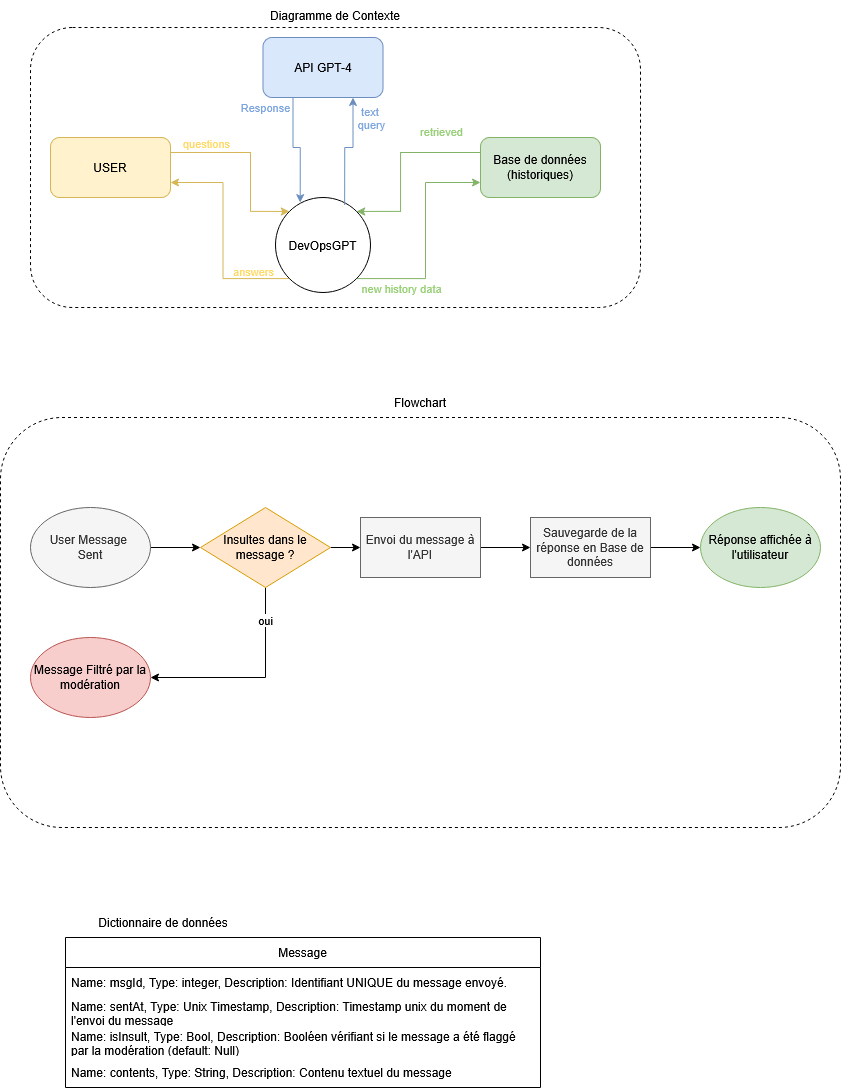

The diagram above was exported from draw.io. Its source (the exported page's mxGraphModel, read from the mxfile embedded in the PNG):
<mxGraphModel dx="1350" dy="823" grid="1" gridSize="10" guides="1" tooltips="1" connect="1" arrows="1" fold="1" page="1" pageScale="1" pageWidth="850" pageHeight="1100" math="0" shadow="0">
  <root>
    <mxCell id="0" />
    <mxCell id="1" parent="0" />
    <mxCell id="GMTloap_v0YqI0rfFjo8-1" parent="1" style="rounded=1;whiteSpace=wrap;html=1;dashed=1;" value="" vertex="1">
      <mxGeometry height="280" width="610" x="180" y="150" as="geometry" />
    </mxCell>
    <mxCell id="GMTloap_v0YqI0rfFjo8-2" parent="1" style="text;html=1;whiteSpace=wrap;strokeColor=none;fillColor=none;align=center;verticalAlign=middle;rounded=0;" value="Flowchart" vertex="1">
      <mxGeometry height="30" width="260" x="440" y="510" as="geometry" />
    </mxCell>
    <mxCell id="GMTloap_v0YqI0rfFjo8-35" edge="1" parent="1" source="GMTloap_v0YqI0rfFjo8-3" style="edgeStyle=orthogonalEdgeStyle;rounded=0;orthogonalLoop=1;jettySize=auto;html=1;exitX=1;exitY=0.25;exitDx=0;exitDy=0;entryX=0;entryY=0;entryDx=0;entryDy=0;fillColor=#fff2cc;strokeColor=#d6b656;" target="GMTloap_v0YqI0rfFjo8-34">
      <mxGeometry relative="1" as="geometry">
        <Array as="points">
          <mxPoint x="400" y="275" />
          <mxPoint x="400" y="334" />
        </Array>
      </mxGeometry>
    </mxCell>
    <mxCell id="GMTloap_v0YqI0rfFjo8-42" connectable="0" parent="GMTloap_v0YqI0rfFjo8-35" style="edgeLabel;html=1;align=center;verticalAlign=middle;resizable=0;points=[];" value="&lt;span style=&quot;color: rgb(255, 217, 102);&quot;&gt;questions&lt;/span&gt;" vertex="1">
      <mxGeometry relative="1" x="-0.7375" y="1" as="geometry">
        <mxPoint x="12" y="-9" as="offset" />
      </mxGeometry>
    </mxCell>
    <mxCell id="GMTloap_v0YqI0rfFjo8-3" parent="1" style="rounded=1;whiteSpace=wrap;html=1;fillColor=#fff2cc;strokeColor=#d6b656;" value="USER" vertex="1">
      <mxGeometry height="60" width="120" x="200" y="260" as="geometry" />
    </mxCell>
    <mxCell id="GMTloap_v0YqI0rfFjo8-4" parent="1" style="rounded=1;whiteSpace=wrap;html=1;fillColor=#dae8fc;strokeColor=#6c8ebf;" value="API GPT-4" vertex="1">
      <mxGeometry height="60" width="120" x="412.5" y="160" as="geometry" />
    </mxCell>
    <mxCell id="GMTloap_v0YqI0rfFjo8-37" edge="1" parent="1" source="GMTloap_v0YqI0rfFjo8-5" style="edgeStyle=orthogonalEdgeStyle;rounded=0;orthogonalLoop=1;jettySize=auto;html=1;exitX=0;exitY=0.25;exitDx=0;exitDy=0;entryX=1;entryY=0;entryDx=0;entryDy=0;fillColor=#d5e8d4;strokeColor=#82b366;" target="GMTloap_v0YqI0rfFjo8-34">
      <mxGeometry relative="1" as="geometry">
        <Array as="points">
          <mxPoint x="550" y="275" />
          <mxPoint x="550" y="334" />
        </Array>
      </mxGeometry>
    </mxCell>
    <mxCell id="GMTloap_v0YqI0rfFjo8-45" connectable="0" parent="GMTloap_v0YqI0rfFjo8-37" style="edgeLabel;html=1;align=center;verticalAlign=middle;resizable=0;points=[];" value="&lt;div&gt;&lt;span style=&quot;color: rgb(151, 208, 119);&quot;&gt;retrieved&lt;/span&gt;&lt;/div&gt;&lt;div&gt;&lt;span style=&quot;color: rgba(0, 0, 0, 0);&quot;&gt;history data&lt;/span&gt;&lt;/div&gt;" vertex="1">
      <mxGeometry relative="1" x="-0.3144" y="2" as="geometry">
        <mxPoint x="23" y="-17" as="offset" />
      </mxGeometry>
    </mxCell>
    <mxCell id="GMTloap_v0YqI0rfFjo8-5" parent="1" style="rounded=1;whiteSpace=wrap;html=1;fillColor=#d5e8d4;strokeColor=#82b366;" value="Base de données (historiques)" vertex="1">
      <mxGeometry height="60" width="120" x="630" y="260" as="geometry" />
    </mxCell>
    <mxCell id="GMTloap_v0YqI0rfFjo8-19" parent="1" style="rounded=1;whiteSpace=wrap;html=1;dashed=1;" value="" vertex="1">
      <mxGeometry height="410" width="840" x="150" y="540" as="geometry" />
    </mxCell>
    <mxCell id="GMTloap_v0YqI0rfFjo8-20" parent="1" style="text;html=1;whiteSpace=wrap;strokeColor=none;fillColor=none;align=center;verticalAlign=middle;rounded=0;" value="Diagramme de Contexte" vertex="1">
      <mxGeometry height="30" width="260" x="355" y="123" as="geometry" />
    </mxCell>
    <mxCell id="GMTloap_v0YqI0rfFjo8-23" edge="1" parent="1" source="GMTloap_v0YqI0rfFjo8-21" style="edgeStyle=orthogonalEdgeStyle;rounded=0;orthogonalLoop=1;jettySize=auto;html=1;" target="GMTloap_v0YqI0rfFjo8-22">
      <mxGeometry relative="1" as="geometry" />
    </mxCell>
    <mxCell id="GMTloap_v0YqI0rfFjo8-21" parent="1" style="ellipse;whiteSpace=wrap;html=1;fillColor=#f5f5f5;strokeColor=#666666;fontColor=#333333;" value="&lt;div&gt;User Message&amp;nbsp;&lt;/div&gt;&lt;div&gt;Sent&lt;/div&gt;" vertex="1">
      <mxGeometry height="80" width="120" x="180" y="630" as="geometry" />
    </mxCell>
    <mxCell id="GMTloap_v0YqI0rfFjo8-25" edge="1" parent="1" source="GMTloap_v0YqI0rfFjo8-22" style="edgeStyle=orthogonalEdgeStyle;rounded=0;orthogonalLoop=1;jettySize=auto;html=1;entryX=1;entryY=0.5;entryDx=0;entryDy=0;" target="GMTloap_v0YqI0rfFjo8-24">
      <mxGeometry relative="1" as="geometry">
        <Array as="points">
          <mxPoint x="415" y="800" />
        </Array>
      </mxGeometry>
    </mxCell>
    <mxCell id="GMTloap_v0YqI0rfFjo8-26" connectable="0" parent="GMTloap_v0YqI0rfFjo8-25" style="edgeLabel;html=1;align=center;verticalAlign=middle;resizable=0;points=[];" value="oui" vertex="1">
      <mxGeometry relative="1" x="-0.6886" y="-1" as="geometry">
        <mxPoint as="offset" />
      </mxGeometry>
    </mxCell>
    <mxCell id="GMTloap_v0YqI0rfFjo8-28" edge="1" parent="1" source="GMTloap_v0YqI0rfFjo8-22" style="edgeStyle=orthogonalEdgeStyle;rounded=0;orthogonalLoop=1;jettySize=auto;html=1;" target="GMTloap_v0YqI0rfFjo8-27">
      <mxGeometry relative="1" as="geometry" />
    </mxCell>
    <mxCell id="GMTloap_v0YqI0rfFjo8-22" parent="1" style="rhombus;whiteSpace=wrap;html=1;fillColor=#ffe6cc;strokeColor=#d79b00;" value="Insultes dans le message ?" vertex="1">
      <mxGeometry height="80" width="130" x="350" y="630" as="geometry" />
    </mxCell>
    <mxCell id="GMTloap_v0YqI0rfFjo8-24" parent="1" style="ellipse;whiteSpace=wrap;html=1;fillColor=#f8cecc;strokeColor=#b85450;" value="Message Filtré par la modération" vertex="1">
      <mxGeometry height="80" width="120" x="180" y="760" as="geometry" />
    </mxCell>
    <mxCell id="GMTloap_v0YqI0rfFjo8-30" edge="1" parent="1" source="GMTloap_v0YqI0rfFjo8-27" style="edgeStyle=orthogonalEdgeStyle;rounded=0;orthogonalLoop=1;jettySize=auto;html=1;" target="GMTloap_v0YqI0rfFjo8-29">
      <mxGeometry relative="1" as="geometry" />
    </mxCell>
    <mxCell id="GMTloap_v0YqI0rfFjo8-27" parent="1" style="rounded=0;whiteSpace=wrap;html=1;fillColor=#f5f5f5;fontColor=#333333;strokeColor=#666666;" value="Envoi du message à l'API" vertex="1">
      <mxGeometry height="60" width="120" x="510" y="640" as="geometry" />
    </mxCell>
    <mxCell id="GMTloap_v0YqI0rfFjo8-32" edge="1" parent="1" source="GMTloap_v0YqI0rfFjo8-29" style="edgeStyle=orthogonalEdgeStyle;rounded=0;orthogonalLoop=1;jettySize=auto;html=1;" target="GMTloap_v0YqI0rfFjo8-31">
      <mxGeometry relative="1" as="geometry" />
    </mxCell>
    <mxCell id="GMTloap_v0YqI0rfFjo8-29" parent="1" style="rounded=0;whiteSpace=wrap;html=1;fillColor=#f5f5f5;fontColor=#333333;strokeColor=#666666;" value="Sauvegarde de la réponse en Base de données" vertex="1">
      <mxGeometry height="60" width="120" x="680" y="640" as="geometry" />
    </mxCell>
    <mxCell id="GMTloap_v0YqI0rfFjo8-31" parent="1" style="ellipse;whiteSpace=wrap;html=1;fillColor=#d5e8d4;strokeColor=#82b366;" value="Réponse affichée à l'utilisateur" vertex="1">
      <mxGeometry height="80" width="120" x="850" y="630" as="geometry" />
    </mxCell>
    <mxCell id="GMTloap_v0YqI0rfFjo8-36" edge="1" parent="1" source="GMTloap_v0YqI0rfFjo8-34" style="edgeStyle=orthogonalEdgeStyle;rounded=0;orthogonalLoop=1;jettySize=auto;html=1;exitX=0;exitY=1;exitDx=0;exitDy=0;entryX=1;entryY=0.75;entryDx=0;entryDy=0;fillColor=#fff2cc;strokeColor=#d6b656;" target="GMTloap_v0YqI0rfFjo8-3">
      <mxGeometry relative="1" as="geometry" />
    </mxCell>
    <mxCell id="GMTloap_v0YqI0rfFjo8-43" connectable="0" parent="GMTloap_v0YqI0rfFjo8-36" style="edgeLabel;html=1;align=center;verticalAlign=middle;resizable=0;points=[];" value="&lt;span style=&quot;color: rgb(255, 217, 102);&quot;&gt;answers&lt;/span&gt;" vertex="1">
      <mxGeometry relative="1" x="-0.5408" y="1" as="geometry">
        <mxPoint x="12" y="-9" as="offset" />
      </mxGeometry>
    </mxCell>
    <mxCell id="GMTloap_v0YqI0rfFjo8-38" edge="1" parent="1" source="GMTloap_v0YqI0rfFjo8-34" style="edgeStyle=orthogonalEdgeStyle;rounded=0;orthogonalLoop=1;jettySize=auto;html=1;exitX=1;exitY=1;exitDx=0;exitDy=0;entryX=0;entryY=0.75;entryDx=0;entryDy=0;fillColor=#d5e8d4;strokeColor=#82b366;" target="GMTloap_v0YqI0rfFjo8-5">
      <mxGeometry relative="1" as="geometry" />
    </mxCell>
    <mxCell id="GMTloap_v0YqI0rfFjo8-44" connectable="0" parent="GMTloap_v0YqI0rfFjo8-38" style="edgeLabel;html=1;align=center;verticalAlign=middle;resizable=0;points=[];" value="&lt;span style=&quot;color: rgb(151, 208, 119);&quot;&gt;new history data&lt;/span&gt;" vertex="1">
      <mxGeometry relative="1" x="-0.7139" y="2" as="geometry">
        <mxPoint x="13" y="11" as="offset" />
      </mxGeometry>
    </mxCell>
    <mxCell id="GMTloap_v0YqI0rfFjo8-34" parent="1" style="ellipse;whiteSpace=wrap;html=1;aspect=fixed;" value="DevOpsGPT" vertex="1">
      <mxGeometry height="95" width="95" x="425" y="320" as="geometry" />
    </mxCell>
    <mxCell id="GMTloap_v0YqI0rfFjo8-40" edge="1" parent="1" source="GMTloap_v0YqI0rfFjo8-4" style="edgeStyle=orthogonalEdgeStyle;rounded=0;orthogonalLoop=1;jettySize=auto;html=1;exitX=0.25;exitY=1;exitDx=0;exitDy=0;entryX=0.26;entryY=0.054;entryDx=0;entryDy=0;entryPerimeter=0;fillColor=#dae8fc;strokeColor=#6c8ebf;" target="GMTloap_v0YqI0rfFjo8-34">
      <mxGeometry relative="1" as="geometry" />
    </mxCell>
    <mxCell id="GMTloap_v0YqI0rfFjo8-48" connectable="0" parent="GMTloap_v0YqI0rfFjo8-40" style="edgeLabel;html=1;align=center;verticalAlign=middle;resizable=0;points=[];" value="&lt;span style=&quot;color: rgb(126, 166, 224);&quot;&gt;Response&lt;/span&gt;" vertex="1">
      <mxGeometry relative="1" x="-0.5706" y="3" as="geometry">
        <mxPoint x="-31" y="-14" as="offset" />
      </mxGeometry>
    </mxCell>
    <mxCell id="GMTloap_v0YqI0rfFjo8-41" edge="1" parent="1" source="GMTloap_v0YqI0rfFjo8-4" style="edgeStyle=orthogonalEdgeStyle;rounded=0;orthogonalLoop=1;jettySize=auto;html=1;exitX=0.75;exitY=1;exitDx=0;exitDy=0;entryX=0.728;entryY=0.079;entryDx=0;entryDy=0;entryPerimeter=0;startArrow=classic;startFill=1;endArrow=none;endFill=0;fillColor=#dae8fc;strokeColor=#6c8ebf;" target="GMTloap_v0YqI0rfFjo8-34">
      <mxGeometry relative="1" as="geometry" />
    </mxCell>
    <mxCell id="GMTloap_v0YqI0rfFjo8-52" connectable="0" parent="GMTloap_v0YqI0rfFjo8-41" style="edgeLabel;html=1;align=center;verticalAlign=middle;resizable=0;points=[];" value="&lt;div&gt;&lt;span style=&quot;color: rgb(126, 166, 224);&quot;&gt;text&amp;nbsp;&lt;/span&gt;&lt;/div&gt;&lt;div&gt;&lt;span style=&quot;color: rgb(126, 166, 224);&quot;&gt;query&lt;/span&gt;&lt;/div&gt;" vertex="1">
      <mxGeometry relative="1" x="-0.3575" y="1" as="geometry">
        <mxPoint x="17" y="-17" as="offset" />
      </mxGeometry>
    </mxCell>
    <mxCell id="GMTloap_v0YqI0rfFjo8-53" parent="1" style="swimlane;fontStyle=0;childLayout=stackLayout;horizontal=1;startSize=30;horizontalStack=0;resizeParent=1;resizeParentMax=0;resizeLast=0;collapsible=1;marginBottom=0;whiteSpace=wrap;html=1;" value="Message" vertex="1">
      <mxGeometry height="150" width="475" x="215" y="1060" as="geometry" />
    </mxCell>
    <mxCell id="GMTloap_v0YqI0rfFjo8-54" parent="GMTloap_v0YqI0rfFjo8-53" style="text;strokeColor=none;fillColor=none;align=left;verticalAlign=middle;spacingLeft=4;spacingRight=4;overflow=hidden;points=[[0,0.5],[1,0.5]];portConstraint=eastwest;rotatable=0;whiteSpace=wrap;html=1;" value="Name: msgId, Type: integer, Description: Identifiant UNIQUE du message envoyé." vertex="1">
      <mxGeometry height="30" width="475" y="30" as="geometry" />
    </mxCell>
    <mxCell id="GMTloap_v0YqI0rfFjo8-55" parent="GMTloap_v0YqI0rfFjo8-53" style="text;strokeColor=none;fillColor=none;align=left;verticalAlign=middle;spacingLeft=4;spacingRight=4;overflow=hidden;points=[[0,0.5],[1,0.5]];portConstraint=eastwest;rotatable=0;whiteSpace=wrap;html=1;" value="Name: sentAt, Type: Unix Timestamp, Description: Timestamp unix du moment de l'envoi du message" vertex="1">
      <mxGeometry height="30" width="475" y="60" as="geometry" />
    </mxCell>
    <mxCell id="GMTloap_v0YqI0rfFjo8-56" parent="GMTloap_v0YqI0rfFjo8-53" style="text;strokeColor=none;fillColor=none;align=left;verticalAlign=middle;spacingLeft=4;spacingRight=4;overflow=hidden;points=[[0,0.5],[1,0.5]];portConstraint=eastwest;rotatable=0;whiteSpace=wrap;html=1;" value="Name: isInsult, Type: Bool, Description: Booléen vérifiant si le message a été flaggé par la modération (default: Null)" vertex="1">
      <mxGeometry height="30" width="475" y="90" as="geometry" />
    </mxCell>
    <mxCell id="GMTloap_v0YqI0rfFjo8-59" parent="GMTloap_v0YqI0rfFjo8-53" style="text;strokeColor=none;fillColor=none;align=left;verticalAlign=middle;spacingLeft=4;spacingRight=4;overflow=hidden;points=[[0,0.5],[1,0.5]];portConstraint=eastwest;rotatable=0;whiteSpace=wrap;html=1;" value="Name: contents, Type: String, Description: Contenu textuel du message" vertex="1">
      <mxGeometry height="30" width="475" y="120" as="geometry" />
    </mxCell>
    <mxCell id="GMTloap_v0YqI0rfFjo8-57" parent="1" style="text;html=1;whiteSpace=wrap;strokeColor=none;fillColor=none;align=center;verticalAlign=middle;rounded=0;" value="Dictionnaire de données" vertex="1">
      <mxGeometry height="30" width="200" x="212.5" y="1030" as="geometry" />
    </mxCell>
  </root>
</mxGraphModel>